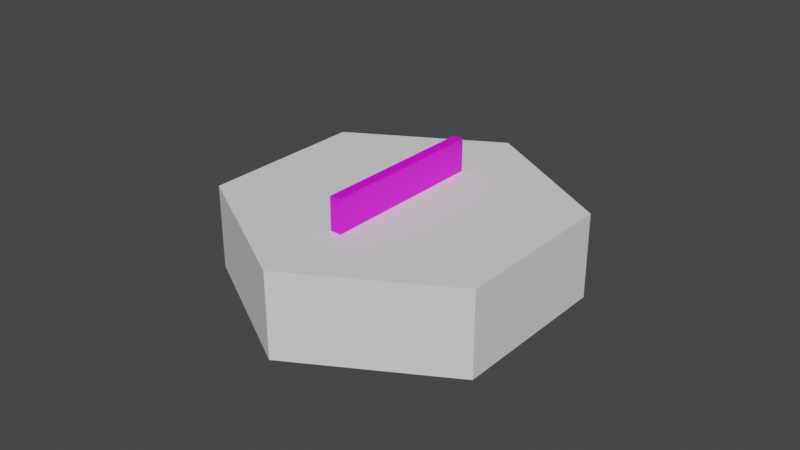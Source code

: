 # Source: wall.blend  (saved by Blender 3.6.13; exported with 4.5.12 LTS)
import bpy
from mathutils import Matrix  # noqa: F401  (used for matrix-valued properties, if any)

bpy.ops.wm.read_factory_settings(use_empty=True)
scene = bpy.context.scene
scene.name = 'Scene'

# ---- collections
col_collection = bpy.data.collections.new('Collection'); scene.collection.children.link(col_collection)

# ---- images (referenced by path relative to the original .blend; pixels are not part of the script)
import os
ASSET_DIR = os.environ.get("B2B_ASSET_DIR", "")  # directory of the original .blend (textures are referenced by path, not embedded)
HERE = os.path.dirname(os.path.abspath(__file__))  # packed textures are extracted next to this script under _unpacked/

def load_image(name, relpath, width, height, colorspace="sRGB"):
    """Load a texture the original file referenced (path relative to the .blend, or extracted next to this script)."""
    p = next((c for c in (os.path.join(HERE, relpath), os.path.join(ASSET_DIR, relpath)) if relpath and os.path.exists(c)), "")
    if p:
        img = bpy.data.images.load(p, check_existing=True)
        img.name = name
    else:  # same state as the original file: an image datablock whose file is absent (Cycles renders it pink)
        img = bpy.data.images.new(name, width, height)
        img.source = "FILE"
        img.filepath = "//" + (relpath or name)
    img.colorspace_settings.name = colorspace
    return img
img_color_palette_png = load_image('color_palette.png', 'color_palette.png', 1024, 1024, 'sRGB')

# ---- materials (node trees are filled in below, after node groups)
mat_material_001 = bpy.data.materials.new('Material.001')
mat_material_001.use_transparent_shadow = False

# ---- material node trees
mat_material_001.use_nodes = True; mat_material_001.node_tree.nodes.clear()
_N = mat_material_001.node_tree.nodes; _L = mat_material_001.node_tree.links
n0 = _N.new('ShaderNodeBsdfPrincipled'); n0.name = 'Principled BSDF'; n0.location = (10, 300)
n0.distribution = 'GGX'
n0.subsurface_method = 'RANDOM_WALK_SKIN'
n0.inputs[3].default_value = 1.45
n0.inputs[27].default_value = (0.0, 0.0, 0.0, 1.0)
n0.inputs[28].default_value = 1.0
n1 = _N.new('ShaderNodeOutputMaterial'); n1.name = 'Material Output'; n1.location = (300, 300)
n2 = _N.new('ShaderNodeTexImage'); n2.name = 'Image Texture'; n2.location = (-280, 280)
n2.image = img_color_palette_png
_L.new(n0.outputs[0], n1.inputs[0])
_L.new(n2.outputs[0], n0.inputs[0])
n1.is_active_output = True

# ---- world
world_world = bpy.data.worlds.new('World'); scene.world = world_world
world_world.use_nodes = True; world_world.node_tree.nodes.clear()
_N = world_world.node_tree.nodes; _L = world_world.node_tree.links
n0 = _N.new('ShaderNodeOutputWorld'); n0.name = 'World Output'; n0.location = (300, 300)
n1 = _N.new('ShaderNodeBackground'); n1.name = 'Background'; n1.location = (10, 300)
n1.inputs[0].default_value = (0.05088, 0.05088, 0.05088, 1.0)
_L.new(n1.outputs[0], n0.inputs[0])
n0.is_active_output = True
world_world.color = (0.05088, 0.05088, 0.05088)
world_world.use_sun_shadow = False
world_world.sun_shadow_jitter_overblur = 0.0

# ---- meshes
me_cube = bpy.data.meshes.new('Cube')
me_cube.from_pydata([(-1.0, -1.0, 0.01272), (-1.0, -1.0, 2.013), (-1.0, 1.0, 0.01272), (-1.0, 1.0, 2.013), (1.0, -1.0, 0.01272), (1.0, -1.0, 2.013), (1.0, 1.0, 0.01272), (1.0, 1.0, 2.013)], [], [(0, 1, 3, 2), (2, 3, 7, 6), (6, 7, 5, 4), (4, 5, 1, 0), (2, 6, 4, 0), (7, 3, 1, 5)])
_uv = me_cube.uv_layers.new(name='UVMap')
_uv.uv.foreach_set('vector', [0.7812, 0.8477, 0.7812, 0.8477, 0.7812, 0.8477, 0.7812, 0.8477, 0.7812, 0.8477, 0.7812, 0.8477, 0.7812, 0.8477, 0.7812, 0.8477, 0.7812, 0.8477, 0.7812, 0.8477, 0.7812, 0.8477, 0.7812, 0.8477, 0.7812, 0.8477, 0.7812, 0.8477, 0.7812, 0.8477, 0.7812, 0.8477, 0.7812, 0.8477, 0.7812, 0.8477, 0.7812, 0.8477, 0.7812, 0.8477, 0.09473, 0.6543, 0.09473, 0.6543, 0.09473, 0.6543, 0.09473, 0.6543])
me_cube.materials.append(mat_material_001)
me_cube.update()
me_cube_002 = bpy.data.meshes.new('Cube.002')
me_cube_002.from_pydata([(-1.0, -1.732, -0.5), (-1.0, -1.732, 0.5), (-1.0, 1.732, -0.5), (-1.0, 1.732, 0.5), (1.0, -1.732, -0.5), (1.0, -1.732, 0.5), (1.0, 1.732, -0.5), (1.0, 1.732, 0.5), (-2.0, 5.96e-08, -0.5), (-2.0, 5.96e-08, 0.5), (2.0, 5.96e-08, -0.5), (2.0, 5.96e-08, 0.5)], [], [(9, 2, 8), (3, 6, 2), (11, 4, 10), (5, 0, 4), (10, 0, 8), (9, 5, 11), (3, 11, 7), (6, 8, 2), (7, 10, 6), (1, 8, 0), (9, 3, 2), (3, 7, 6), (11, 5, 4), (5, 1, 0), (10, 4, 0), (9, 1, 5), (3, 9, 11), (6, 10, 8), (7, 11, 10), (1, 9, 8)])
me_cube_002.polygons.foreach_set('use_smooth', [True] * 20)
_k = set([(0, 1), (0, 4), (0, 8), (1, 5), (1, 9), (2, 3), (2, 6), (2, 8), (3, 7), (3, 9), (4, 5), (4, 10), (5, 11), (6, 7), (6, 10), (7, 11), (8, 9), (10, 11)])
me_cube_002.attributes.new('sharp_edge', 'BOOLEAN', 'EDGE').data.foreach_set('value', [ (min(e.vertices), max(e.vertices)) in _k for e in me_cube_002.edges])
_uv = me_cube_002.uv_layers.new(name='UVMap')
_uv.uv.foreach_set('vector', [0.625, 0.125, 0.375, 0.25, 0.375, 0.125, 0.625, 0.25, 0.375, 0.5, 0.375, 0.25, 0.625, 0.625, 0.375, 0.75, 0.375, 0.625, 0.625, 0.75, 0.375, 1.0, 0.375, 0.75, 0.375, 0.625, 0.125, 0.75, 0.125, 0.625, 0.875, 0.625, 0.625, 0.75, 0.625, 0.625, 0.875, 0.5, 0.625, 0.625, 0.625, 0.5, 0.375, 0.5, 0.125, 0.625, 0.125, 0.5, 0.625, 0.5, 0.375, 0.625, 0.375, 0.5, 0.625, 0.0, 0.375, 0.125, 0.375, 0.0, 0.625, 0.125, 0.625, 0.25, 0.375, 0.25, 0.625, 0.25, 0.625, 0.5, 0.375, 0.5, 0.625, 0.625, 0.625, 0.75, 0.375, 0.75, 0.625, 0.75, 0.625, 1.0, 0.375, 1.0, 0.375, 0.625, 0.375, 0.75, 0.125, 0.75, 0.875, 0.625, 0.875, 0.75, 0.625, 0.75, 0.875, 0.5, 0.875, 0.625, 0.625, 0.625, 0.375, 0.5, 0.375, 0.625, 0.125, 0.625, 0.625, 0.5, 0.625, 0.625, 0.375, 0.625, 0.625, 0.0, 0.625, 0.125, 0.375, 0.125])
me_cube_002.update()
me_cube_002.normals_split_custom_set([tuple(v) for v in zip(*[iter([-0.866, 0.5, 0.0, -0.866, 0.5, 0.0, -0.866, 0.5, 0.0, 0.0, 1.0, 0.0, 0.0, 1.0, 0.0, 0.0, 1.0, 0.0, 0.866, -0.5, 0.0, 0.866, -0.5, 0.0, 0.866, -0.5, 0.0, 0.0, -1.0, 0.0, 0.0, -1.0, 0.0, 0.0, -1.0, 0.0, 0.0, 0.0, -1.0, 0.0, 0.0, -1.0, 0.0, 0.0, -1.0, 0.0, 0.0, 1.0, 0.0, 0.0, 1.0, 0.0, 0.0, 1.0, 0.0, 0.0, 1.0, 0.0, 0.0, 1.0, 0.0, 0.0, 1.0, 0.0, 0.0, -1.0, 0.0, 0.0, -1.0, 0.0, 0.0, -1.0, 0.866, 0.5, 0.0, 0.866, 0.5, 0.0, 0.866, 0.5, 0.0, -0.866, -0.5, 0.0, -0.866, -0.5, 0.0, -0.866, -0.5, 0.0, -0.866, 0.5, 0.0, -0.866, 0.5, 0.0, -0.866, 0.5, 0.0, 0.0, 1.0, 0.0, 0.0, 1.0, 0.0, 0.0, 1.0, 0.0, 0.866, -0.5, 0.0, 0.866, -0.5, 0.0, 0.866, -0.5, 0.0, 0.0, -1.0, 0.0, 0.0, -1.0, 0.0, 0.0, -1.0, 0.0, 0.0, 0.0, -1.0, 0.0, 0.0, -1.0, 0.0, 0.0, -1.0, 0.0, 0.0, 1.0, 0.0, 0.0, 1.0, 0.0, 0.0, 1.0, 0.0, 0.0, 1.0, 0.0, 0.0, 1.0, 0.0, 0.0, 1.0, 0.0, 0.0, -1.0, 0.0, 0.0, -1.0, 0.0, 0.0, -1.0, 0.866, 0.5, 0.0, 0.866, 0.5, 0.0, 0.866, 0.5, 0.0, -0.866, -0.5, 0.0, -0.866, -0.5, 0.0, -0.866, -0.5, 0.0])] * 3)])

# ---- objects
ob_wall = bpy.data.objects.new('wall', me_cube)
ob_cube = bpy.data.objects.new('Cube', me_cube_002)

# ---- transforms, parenting, visibility, modifiers, constraints
ob_wall.location = (-1.49e-08, 7.451e-09, 0.125)
ob_wall.rotation_euler = (0.0, -0.0, 1.571)
ob_wall.scale = (0.2508, 0.01636, 0.04865)
ob_cube.location = (0.0, 0.0, 0.0)
ob_cube.rotation_euler = (6.29e-08, -2.182e-08, 0.5236)
ob_cube.scale = (0.25, 0.25, 0.25)
ob_cube.color = (0.8, 0.8, 0.8, 1.0)

# ---- collection membership
scene.collection.objects.link(ob_wall)
col_collection.objects.link(ob_cube)

# ---- scene / render settings (as saved in the file)
scene.frame_start = 1; scene.frame_end = 250; scene.frame_set(1)
scene.render.engine = 'BLENDER_EEVEE_NEXT'
scene.cycles.sampling_pattern = 'TABULATED_SOBOL'
scene.view_settings.view_transform = 'Filmic'
bpy.context.view_layer.update()

# ---- added for rendering (the .blend has no active camera and no usable light): camera, sun
cam_auto = bpy.data.cameras.new('AutoCamera')
cam_auto.lens = 50.0
cam_auto.sensor_width = 36.0
cam_auto.clip_end = 1000.0
ob_auto_camera = bpy.data.objects.new('AutoCamera', cam_auto)
scene.collection.objects.link(ob_auto_camera)
ob_auto_camera.location = (1.69875, -2.0385, 1.40796)
ob_auto_camera.rotation_euler = (1.09748, -7.21219e-08, 0.694738)
scene.camera = ob_auto_camera
light_auto_sun = bpy.data.lights.new('AutoSun', 'SUN')
light_auto_sun.energy = 3.0
light_auto_sun.angle = 0.0523599
ob_auto_sun = bpy.data.objects.new('AutoSun', light_auto_sun)
scene.collection.objects.link(ob_auto_sun)
ob_auto_sun.rotation_euler = (0.872665, 0.174533, 0.523599)
bpy.context.view_layer.update()
